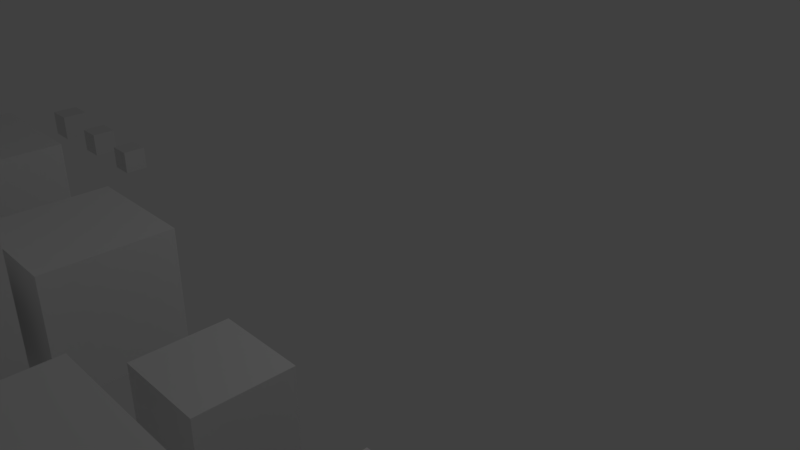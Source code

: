 # Source: cubes.blend  (saved by Blender 2.79.0; exported with 4.5.12 LTS)
import bpy
from mathutils import Matrix  # noqa: F401  (used for matrix-valued properties, if any)

bpy.ops.wm.read_factory_settings(use_empty=True)
scene = bpy.context.scene
scene.name = 'Scene'

# ---- collections
col_collection_1 = bpy.data.collections.new('Collection 1'); scene.collection.children.link(col_collection_1)

# ---- world
world_world = bpy.data.worlds.new('World'); scene.world = world_world
world_world.color = (0.05088, 0.05088, 0.05088)
world_world.use_sun_shadow = False
world_world.sun_shadow_jitter_overblur = 0.0
world_world.cycles.sampling_method = 'MANUAL'

# ---- cameras
cam_camera = bpy.data.cameras.new('Camera')
cam_camera.clip_end = 100.0
cam_camera.lens = 35.0
cam_camera.sensor_width = 32.0
cam_camera.sensor_height = 18.0
cam_camera.ortho_scale = 7.314
cam_camera.dof.focus_distance = 0.0
cam_camera.dof.aperture_fstop = 128.0

# ---- lights
light_lamp = bpy.data.lights.new('Lamp', 'POINT')
light_lamp.transmission_factor = 0.0
light_lamp.cutoff_distance = 30.0
light_lamp.energy = 100.0
light_lamp.shadow_buffer_clip_start = 1.001
light_lamp.shadow_soft_size = 0.1
light_lamp.shadow_maximum_resolution = 0.006
light_lamp.use_absolute_resolution = True

# ---- meshes
me_unknown = bpy.data.meshes.new('unknown')
me_unknown.from_pydata([(-0.1684, -0.1684, -0.1684), (-0.1684, -0.1684, 0.1684), (-0.1684, 0.1684, -0.1684), (-0.1684, 0.1684, 0.1684), (0.1684, -0.1684, -0.1684), (0.1684, -0.1684, 0.1684), (0.1684, 0.1684, -0.1684), (0.1684, 0.1684, 0.1684)], [], [(0, 1, 3, 2), (2, 3, 7, 6), (6, 7, 5, 4), (4, 5, 1, 0), (2, 6, 4, 0), (7, 3, 1, 5)])
me_unknown.use_remesh_preserve_volume = False
me_unknown.use_remesh_preserve_attributes = False
me_unknown.use_mirror_vertex_groups = False
me_unknown.update()
me_service = bpy.data.meshes.new('service')
me_service.from_pydata([(-0.1745, -0.1745, -0.1745), (-0.1745, -0.1745, 0.1745), (-0.1745, 0.1745, -0.1745), (-0.1745, 0.1745, 0.1745), (0.1745, -0.1745, -0.1745), (0.1745, -0.1745, 0.1745), (0.1745, 0.1745, -0.1745), (0.1745, 0.1745, 0.1745)], [], [(0, 1, 3, 2), (2, 3, 7, 6), (6, 7, 5, 4), (4, 5, 1, 0), (2, 6, 4, 0), (7, 3, 1, 5)])
me_service.use_remesh_preserve_volume = False
me_service.use_remesh_preserve_attributes = False
me_service.use_mirror_vertex_groups = False
me_service.update()
me_media = bpy.data.meshes.new('media')
me_media.from_pydata([(-0.1935, -0.1935, -0.1935), (-0.1935, -0.1935, 0.1935), (-0.1935, 0.1935, -0.1935), (-0.1935, 0.1935, 0.1935), (0.1935, -0.1935, -0.1935), (0.1935, -0.1935, 0.1935), (0.1935, 0.1935, -0.1935), (0.1935, 0.1935, 0.1935)], [], [(0, 1, 3, 2), (2, 3, 7, 6), (6, 7, 5, 4), (4, 5, 1, 0), (2, 6, 4, 0), (7, 3, 1, 5)])
me_media.use_remesh_preserve_volume = False
me_media.use_remesh_preserve_attributes = False
me_media.use_mirror_vertex_groups = False
me_media.update()
me_transportation = bpy.data.meshes.new('transportation')
me_transportation.from_pydata([(-0.2085, -0.2085, -0.2085), (-0.2085, -0.2085, 0.2085), (-0.2085, 0.2085, -0.2085), (-0.2085, 0.2085, 0.2085), (0.2085, -0.2085, -0.2085), (0.2085, -0.2085, 0.2085), (0.2085, 0.2085, -0.2085), (0.2085, 0.2085, 0.2085)], [], [(0, 1, 3, 2), (2, 3, 7, 6), (6, 7, 5, 4), (4, 5, 1, 0), (2, 6, 4, 0), (7, 3, 1, 5)])
me_transportation.use_remesh_preserve_volume = False
me_transportation.use_remesh_preserve_attributes = False
me_transportation.use_mirror_vertex_groups = False
me_transportation.update()
me_non_profit = bpy.data.meshes.new('non-profit')
me_non_profit.from_pydata([(-0.2523, -0.2523, -0.2523), (-0.2523, -0.2523, 0.2523), (-0.2523, 0.2523, -0.2523), (-0.2523, 0.2523, 0.2523), (0.2523, -0.2523, -0.2523), (0.2523, -0.2523, 0.2523), (0.2523, 0.2523, -0.2523), (0.2523, 0.2523, 0.2523)], [], [(0, 1, 3, 2), (2, 3, 7, 6), (6, 7, 5, 4), (4, 5, 1, 0), (2, 6, 4, 0), (7, 3, 1, 5)])
me_non_profit.use_remesh_preserve_volume = False
me_non_profit.use_remesh_preserve_attributes = False
me_non_profit.use_mirror_vertex_groups = False
me_non_profit.update()
me_government = bpy.data.meshes.new('government')
me_government.from_pydata([(-0.3439, -0.3439, -0.3439), (-0.3439, -0.3439, 0.3439), (-0.3439, 0.3439, -0.3439), (-0.3439, 0.3439, 0.3439), (0.3439, -0.3439, -0.3439), (0.3439, -0.3439, 0.3439), (0.3439, 0.3439, -0.3439), (0.3439, 0.3439, 0.3439)], [], [(0, 1, 3, 2), (2, 3, 7, 6), (6, 7, 5, 4), (4, 5, 1, 0), (2, 6, 4, 0), (7, 3, 1, 5)])
me_government.use_remesh_preserve_volume = False
me_government.use_remesh_preserve_attributes = False
me_government.use_mirror_vertex_groups = False
me_government.update()
me_construction = bpy.data.meshes.new('construction')
me_construction.from_pydata([(-0.4112, -0.4112, -0.4112), (-0.4112, -0.4112, 0.4112), (-0.4112, 0.4112, -0.4112), (-0.4112, 0.4112, 0.4112), (0.4112, -0.4112, -0.4112), (0.4112, -0.4112, 0.4112), (0.4112, 0.4112, -0.4112), (0.4112, 0.4112, 0.4112)], [], [(0, 1, 3, 2), (2, 3, 7, 6), (6, 7, 5, 4), (4, 5, 1, 0), (2, 6, 4, 0), (7, 3, 1, 5)])
me_construction.use_remesh_preserve_volume = False
me_construction.use_remesh_preserve_attributes = False
me_construction.use_mirror_vertex_groups = False
me_construction.update()
me_recreational = bpy.data.meshes.new('recreational')
me_recreational.from_pydata([(-0.5061, -0.5061, -0.5061), (-0.5061, -0.5061, 0.5061), (-0.5061, 0.5061, -0.5061), (-0.5061, 0.5061, 0.5061), (0.5061, -0.5061, -0.5061), (0.5061, -0.5061, 0.5061), (0.5061, 0.5061, -0.5061), (0.5061, 0.5061, 0.5061)], [], [(0, 1, 3, 2), (2, 3, 7, 6), (6, 7, 5, 4), (4, 5, 1, 0), (2, 6, 4, 0), (7, 3, 1, 5)])
me_recreational.use_remesh_preserve_volume = False
me_recreational.use_remesh_preserve_attributes = False
me_recreational.use_mirror_vertex_groups = False
me_recreational.update()
me_corporate = bpy.data.meshes.new('corporate')
me_corporate.from_pydata([(-0.711, -0.711, -0.711), (-0.711, -0.711, 0.711), (-0.711, 0.711, -0.711), (-0.711, 0.711, 0.711), (0.711, -0.711, -0.711), (0.711, -0.711, 0.711), (0.711, 0.711, -0.711), (0.711, 0.711, 0.711)], [], [(0, 1, 3, 2), (2, 3, 7, 6), (6, 7, 5, 4), (4, 5, 1, 0), (2, 6, 4, 0), (7, 3, 1, 5)])
me_corporate.use_remesh_preserve_volume = False
me_corporate.use_remesh_preserve_attributes = False
me_corporate.use_mirror_vertex_groups = False
me_corporate.update()
me_consumer = bpy.data.meshes.new('consumer')
me_consumer.from_pydata([(-0.7719, -0.7719, -0.7719), (-0.7719, -0.7719, 0.7719), (-0.7719, 0.7719, -0.7719), (-0.7719, 0.7719, 0.7719), (0.7719, -0.7719, -0.7719), (0.7719, -0.7719, 0.7719), (0.7719, 0.7719, -0.7719), (0.7719, 0.7719, 0.7719)], [], [(0, 1, 3, 2), (2, 3, 7, 6), (6, 7, 5, 4), (4, 5, 1, 0), (2, 6, 4, 0), (7, 3, 1, 5)])
me_consumer.use_remesh_preserve_volume = False
me_consumer.use_remesh_preserve_attributes = False
me_consumer.use_mirror_vertex_groups = False
me_consumer.update()
me_educational_002 = bpy.data.meshes.new('educational.002')
me_educational_002.from_pydata([(-0.8387, -0.8387, -0.8387), (-0.8387, -0.8387, 0.8387), (-0.8387, 0.8387, -0.8387), (-0.8387, 0.8387, 0.8387), (0.8387, -0.8387, -0.8387), (0.8387, -0.8387, 0.8387), (0.8387, 0.8387, -0.8387), (0.8387, 0.8387, 0.8387)], [], [(0, 1, 3, 2), (2, 3, 7, 6), (6, 7, 5, 4), (4, 5, 1, 0), (2, 6, 4, 0), (7, 3, 1, 5)])
me_educational_002.use_remesh_preserve_volume = False
me_educational_002.use_remesh_preserve_attributes = False
me_educational_002.use_mirror_vertex_groups = False
me_educational_002.update()
me_manufacturing_002 = bpy.data.meshes.new('manufacturing.002')
me_manufacturing_002.from_pydata([(-0.9148, -0.9148, -0.9148), (-0.9148, -0.9148, 0.9148), (-0.9148, 0.9148, -0.9148), (-0.9148, 0.9148, 0.9148), (0.9148, -0.9148, -0.9148), (0.9148, -0.9148, 0.9148), (0.9148, 0.9148, -0.9148), (0.9148, 0.9148, 0.9148)], [], [(0, 1, 3, 2), (2, 3, 7, 6), (6, 7, 5, 4), (4, 5, 1, 0), (2, 6, 4, 0), (7, 3, 1, 5)])
me_manufacturing_002.use_remesh_preserve_volume = False
me_manufacturing_002.use_remesh_preserve_attributes = False
me_manufacturing_002.use_mirror_vertex_groups = False
me_manufacturing_002.update()
me_medical_002 = bpy.data.meshes.new('medical.002')
me_medical_002.from_pydata([(-1.09, -1.09, -1.09), (-1.09, -1.09, 1.09), (-1.09, 1.09, -1.09), (-1.09, 1.09, 1.09), (1.09, -1.09, -1.09), (1.09, -1.09, 1.09), (1.09, 1.09, -1.09), (1.09, 1.09, 1.09)], [], [(0, 1, 3, 2), (2, 3, 7, 6), (6, 7, 5, 4), (4, 5, 1, 0), (2, 6, 4, 0), (7, 3, 1, 5)])
me_medical_002.use_remesh_preserve_volume = False
me_medical_002.use_remesh_preserve_attributes = False
me_medical_002.use_mirror_vertex_groups = False
me_medical_002.update()
me_finance_003 = bpy.data.meshes.new('finance.003')
me_finance_003.from_pydata([(-1.41, -1.41, -1.41), (-1.41, -1.41, 1.41), (-1.41, 1.41, -1.41), (-1.41, 1.41, 1.41), (1.41, -1.41, -1.41), (1.41, -1.41, 1.41), (1.41, 1.41, -1.41), (1.41, 1.41, 1.41)], [], [(0, 1, 3, 2), (2, 3, 7, 6), (6, 7, 5, 4), (4, 5, 1, 0), (2, 6, 4, 0), (7, 3, 1, 5)])
me_finance_003.use_remesh_preserve_volume = False
me_finance_003.use_remesh_preserve_attributes = False
me_finance_003.use_mirror_vertex_groups = False
me_finance_003.update()
me_high_tech_003 = bpy.data.meshes.new('high-tech.003')
me_high_tech_003.from_pydata([(-1.5, -1.5, -1.5), (-1.5, -1.5, 1.5), (-1.5, 1.5, -1.5), (-1.5, 1.5, 1.5), (1.5, -1.5, -1.5), (1.5, -1.5, 1.5), (1.5, 1.5, -1.5), (1.5, 1.5, 1.5)], [], [(0, 1, 3, 2), (2, 3, 7, 6), (6, 7, 5, 4), (4, 5, 1, 0), (2, 6, 4, 0), (7, 3, 1, 5)])
me_high_tech_003.use_remesh_preserve_volume = False
me_high_tech_003.use_remesh_preserve_attributes = False
me_high_tech_003.use_mirror_vertex_groups = False
me_high_tech_003.update()

# ---- objects
ob_unknown = bpy.data.objects.new('unknown', me_unknown)
ob_service = bpy.data.objects.new('service', me_service)
ob_media = bpy.data.objects.new('media', me_media)
ob_transportation = bpy.data.objects.new('transportation', me_transportation)
ob_non_profit = bpy.data.objects.new('non-profit', me_non_profit)
ob_government = bpy.data.objects.new('government', me_government)
ob_construction = bpy.data.objects.new('construction', me_construction)
ob_recreational = bpy.data.objects.new('recreational', me_recreational)
ob_corporate = bpy.data.objects.new('corporate', me_corporate)
ob_consumer = bpy.data.objects.new('consumer', me_consumer)
ob_educational = bpy.data.objects.new('educational', me_educational_002)
ob_manufacturing = bpy.data.objects.new('manufacturing', me_manufacturing_002)
ob_medical = bpy.data.objects.new('medical', me_medical_002)
ob_finance = bpy.data.objects.new('finance', me_finance_003)
ob_high_tech = bpy.data.objects.new('high-tech', me_high_tech_003)
ob_lamp = bpy.data.objects.new('Lamp', light_lamp)
ob_camera = bpy.data.objects.new('Camera', cam_camera)

# ---- transforms, parenting, visibility, modifiers, constraints
ob_unknown.location = (-4.727, -0.8226, 0.1684)
ob_unknown.lineart.crease_threshold = 0.0
ob_service.location = (-5.745, -0.8226, 0.1745)
ob_service.lineart.crease_threshold = 0.0
ob_media.location = (-6.806, -0.8226, 0.1935)
ob_media.lineart.crease_threshold = 0.0
ob_transportation.location = (8.214, -3.5, 0.2085)
ob_transportation.lineart.crease_threshold = 0.0
ob_non_profit.location = (7.001, -3.5, 0.2523)
ob_non_profit.lineart.crease_threshold = 0.0
ob_government.location = (5.561, -3.5, 0.3439)
ob_government.lineart.crease_threshold = 0.0
ob_construction.location = (3.895, -3.5, 0.4112)
ob_construction.lineart.crease_threshold = 0.0
ob_recreational.location = (1.971, -3.5, 0.5061)
ob_recreational.lineart.crease_threshold = 0.0
ob_corporate.location = (-0.4572, -3.5, 0.711)
ob_corporate.lineart.crease_threshold = 0.0
ob_consumer.location = (-3.212, -3.5, 0.7719)
ob_consumer.lineart.crease_threshold = 0.0
ob_educational.location = (-6.161, -3.5, 0.8387)
ob_educational.lineart.crease_threshold = 0.0
ob_manufacturing.location = (7.414, -6.0, 0.9148)
ob_manufacturing.lineart.crease_threshold = 0.0
ob_medical.location = (3.82, -6.0, 1.09)
ob_medical.lineart.crease_threshold = 0.0
ob_finance.location = (-0.5901, -6.0, 1.41)
ob_finance.lineart.crease_threshold = 0.0
ob_high_tech.location = (-5.5, -6.0, 1.5)
ob_high_tech.lineart.crease_threshold = 0.0
ob_lamp.location = (4.076, 1.005, 5.904)
ob_lamp.rotation_euler = (0.6503, 0.05522, 1.866)
ob_lamp.lock_rotations_4d = False
ob_lamp.empty_display_type = 'ARROWS'
ob_lamp.color = (0.0, 0.0, 0.0, 0.0)
ob_lamp.lineart.crease_threshold = 0.0
ob_camera.location = (7.481, -6.508, 5.344)
ob_camera.rotation_euler = (1.109, 0.0, 0.8149)
ob_camera.lock_rotations_4d = False
ob_camera.empty_display_type = 'ARROWS'
ob_camera.color = (0.0, 0.0, 0.0, 0.0)
ob_camera.display_type = 'WIRE'
ob_camera.lineart.crease_threshold = 0.0

# ---- collection membership
col_collection_1.objects.link(ob_unknown)
col_collection_1.objects.link(ob_service)
col_collection_1.objects.link(ob_media)
col_collection_1.objects.link(ob_transportation)
col_collection_1.objects.link(ob_non_profit)
col_collection_1.objects.link(ob_government)
col_collection_1.objects.link(ob_construction)
col_collection_1.objects.link(ob_recreational)
col_collection_1.objects.link(ob_corporate)
col_collection_1.objects.link(ob_consumer)
col_collection_1.objects.link(ob_educational)
col_collection_1.objects.link(ob_manufacturing)
col_collection_1.objects.link(ob_medical)
col_collection_1.objects.link(ob_finance)
col_collection_1.objects.link(ob_high_tech)
col_collection_1.objects.link(ob_lamp)
col_collection_1.objects.link(ob_camera)

# ---- scene / render settings (as saved in the file)
scene.camera = ob_camera
scene.frame_start = 1; scene.frame_end = 250; scene.frame_set(1)
scene.render.engine = 'BLENDER_EEVEE_NEXT'
scene.render.resolution_percentage = 50
scene.render.dither_intensity = 0.0
scene.cycles.use_denoising = False
scene.cycles.samples = 128
scene.cycles.sampling_pattern = 'TABULATED_SOBOL'
scene.cycles.use_adaptive_sampling = False
scene.cycles.use_light_tree = False
scene.cycles.blur_glossy = 0.0
scene.cycles.sample_clamp_indirect = 0.0
scene.view_settings.view_transform = 'Standard'
bpy.context.view_layer.update()
